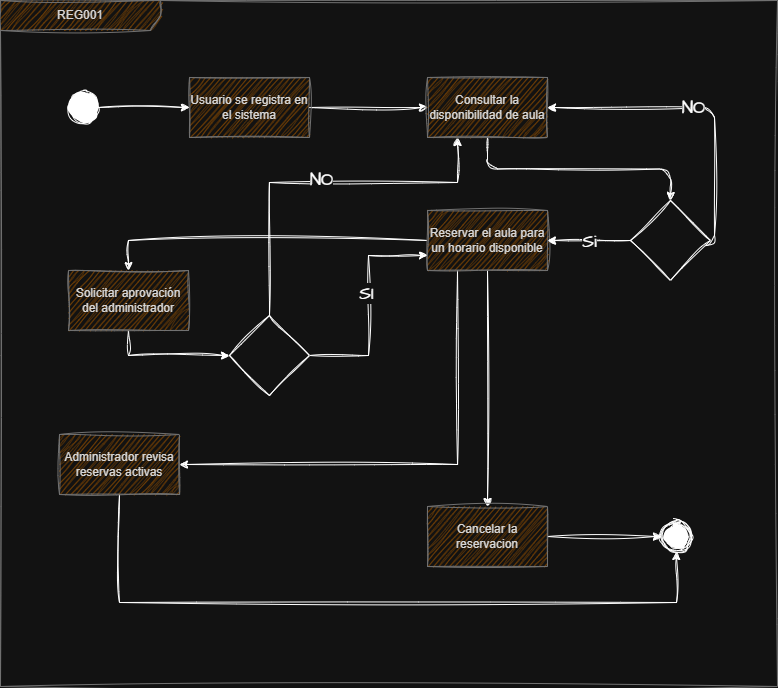

The diagram above was exported from draw.io. Its source (the exported page's mxGraphModel, read from the mxfile embedded in the PNG):
<mxGraphModel dx="1188" dy="619" grid="1" gridSize="7" guides="1" tooltips="1" connect="1" arrows="1" fold="1" page="1" pageScale="1" pageWidth="827" pageHeight="1169" background="#ffffff" math="0" shadow="0">
  <root>
    <mxCell id="0" />
    <mxCell id="1" parent="0" />
    <mxCell id="Bq1WBnTKz8M8LDtV-woT-2" value="REG001" style="shape=umlFrame;whiteSpace=wrap;html=1;pointerEvents=0;recursiveResize=0;container=1;collapsible=0;width=160;labelBackgroundColor=none;fillColor=#F5AB50;strokeColor=#909090;fontColor=#1A1A1A;rounded=0;sketch=1;curveFitting=1;jiggle=2;" vertex="1" parent="1">
      <mxGeometry x="25" y="42" width="777" height="686" as="geometry" />
    </mxCell>
    <mxCell id="Bq1WBnTKz8M8LDtV-woT-17" style="edgeStyle=orthogonalEdgeStyle;hachureGap=4;orthogonalLoop=1;jettySize=auto;html=1;exitX=1;exitY=0.5;exitDx=0;exitDy=0;entryX=0;entryY=0.5;entryDx=0;entryDy=0;fontFamily=Architects Daughter;fontSource=https%3A%2F%2Ffonts.googleapis.com%2Fcss%3Ffamily%3DArchitects%2BDaughter;sketch=1;curveFitting=1;jiggle=2;" edge="1" parent="Bq1WBnTKz8M8LDtV-woT-2" source="Bq1WBnTKz8M8LDtV-woT-5" target="Bq1WBnTKz8M8LDtV-woT-6">
      <mxGeometry relative="1" as="geometry" />
    </mxCell>
    <mxCell id="Bq1WBnTKz8M8LDtV-woT-5" value="Usuario se registra en el sistema" style="rounded=0;whiteSpace=wrap;html=1;labelBackgroundColor=none;fillColor=#F5AB50;strokeColor=#909090;fontColor=#1A1A1A;sketch=1;curveFitting=1;jiggle=2;" vertex="1" parent="Bq1WBnTKz8M8LDtV-woT-2">
      <mxGeometry x="189" y="77" width="120" height="60" as="geometry" />
    </mxCell>
    <mxCell id="N4_mwktB8PebMFNCGwk2-1" style="edgeStyle=orthogonalEdgeStyle;hachureGap=4;orthogonalLoop=1;jettySize=auto;html=1;exitX=0.5;exitY=1;exitDx=0;exitDy=0;entryX=0.5;entryY=0;entryDx=0;entryDy=0;fontFamily=Architects Daughter;fontSource=https%3A%2F%2Ffonts.googleapis.com%2Fcss%3Ffamily%3DArchitects%2BDaughter;sketch=1;curveFitting=1;jiggle=2;" edge="1" parent="Bq1WBnTKz8M8LDtV-woT-2" source="Bq1WBnTKz8M8LDtV-woT-6" target="Bq1WBnTKz8M8LDtV-woT-18">
      <mxGeometry relative="1" as="geometry" />
    </mxCell>
    <mxCell id="Bq1WBnTKz8M8LDtV-woT-6" value="Consultar la disponibilidad de aula" style="rounded=0;whiteSpace=wrap;html=1;labelBackgroundColor=none;fillColor=#F5AB50;strokeColor=#909090;fontColor=#1A1A1A;sketch=1;curveFitting=1;jiggle=2;" vertex="1" parent="Bq1WBnTKz8M8LDtV-woT-2">
      <mxGeometry x="427" y="77" width="120" height="60" as="geometry" />
    </mxCell>
    <mxCell id="N4_mwktB8PebMFNCGwk2-8" style="edgeStyle=orthogonalEdgeStyle;hachureGap=4;orthogonalLoop=1;jettySize=auto;html=1;entryX=0.5;entryY=0;entryDx=0;entryDy=0;fontFamily=Architects Daughter;fontSource=https%3A%2F%2Ffonts.googleapis.com%2Fcss%3Ffamily%3DArchitects%2BDaughter;sketch=1;curveFitting=1;jiggle=2;" edge="1" parent="Bq1WBnTKz8M8LDtV-woT-2" source="Bq1WBnTKz8M8LDtV-woT-7" target="Bq1WBnTKz8M8LDtV-woT-8">
      <mxGeometry relative="1" as="geometry" />
    </mxCell>
    <mxCell id="qg4XyMl-zPWtBS-YDmys-10" style="edgeStyle=orthogonalEdgeStyle;rounded=0;sketch=1;hachureGap=4;jiggle=2;curveFitting=1;orthogonalLoop=1;jettySize=auto;html=1;exitX=0;exitY=0.5;exitDx=0;exitDy=0;entryX=0.5;entryY=0;entryDx=0;entryDy=0;fontFamily=Architects Daughter;fontSource=https%3A%2F%2Ffonts.googleapis.com%2Fcss%3Ffamily%3DArchitects%2BDaughter;" edge="1" parent="Bq1WBnTKz8M8LDtV-woT-2" source="Bq1WBnTKz8M8LDtV-woT-7" target="qg4XyMl-zPWtBS-YDmys-2">
      <mxGeometry relative="1" as="geometry" />
    </mxCell>
    <mxCell id="qg4XyMl-zPWtBS-YDmys-16" style="edgeStyle=orthogonalEdgeStyle;rounded=0;sketch=1;hachureGap=4;jiggle=2;curveFitting=1;orthogonalLoop=1;jettySize=auto;html=1;exitX=0.25;exitY=1;exitDx=0;exitDy=0;fontFamily=Architects Daughter;fontSource=https%3A%2F%2Ffonts.googleapis.com%2Fcss%3Ffamily%3DArchitects%2BDaughter;" edge="1" parent="Bq1WBnTKz8M8LDtV-woT-2" source="Bq1WBnTKz8M8LDtV-woT-7" target="qg4XyMl-zPWtBS-YDmys-1">
      <mxGeometry relative="1" as="geometry">
        <Array as="points">
          <mxPoint x="457" y="464" />
        </Array>
      </mxGeometry>
    </mxCell>
    <mxCell id="Bq1WBnTKz8M8LDtV-woT-7" value="Reservar el aula para un horario disponible" style="rounded=0;whiteSpace=wrap;html=1;labelBackgroundColor=none;fillColor=#F5AB50;strokeColor=#909090;fontColor=#1A1A1A;sketch=1;curveFitting=1;jiggle=2;" vertex="1" parent="Bq1WBnTKz8M8LDtV-woT-2">
      <mxGeometry x="427" y="210" width="120" height="60" as="geometry" />
    </mxCell>
    <mxCell id="N4_mwktB8PebMFNCGwk2-11" style="edgeStyle=orthogonalEdgeStyle;hachureGap=4;orthogonalLoop=1;jettySize=auto;html=1;exitX=1;exitY=0.5;exitDx=0;exitDy=0;entryX=0;entryY=0.5;entryDx=0;entryDy=0;fontFamily=Architects Daughter;fontSource=https%3A%2F%2Ffonts.googleapis.com%2Fcss%3Ffamily%3DArchitects%2BDaughter;sketch=1;curveFitting=1;jiggle=2;" edge="1" parent="Bq1WBnTKz8M8LDtV-woT-2" source="Bq1WBnTKz8M8LDtV-woT-8" target="N4_mwktB8PebMFNCGwk2-10">
      <mxGeometry relative="1" as="geometry" />
    </mxCell>
    <mxCell id="Bq1WBnTKz8M8LDtV-woT-8" value="Cancelar la reservacion" style="rounded=0;whiteSpace=wrap;html=1;labelBackgroundColor=none;fillColor=#F5AB50;strokeColor=#909090;fontColor=#1A1A1A;sketch=1;curveFitting=1;jiggle=2;" vertex="1" parent="Bq1WBnTKz8M8LDtV-woT-2">
      <mxGeometry x="427" y="506" width="120" height="60" as="geometry" />
    </mxCell>
    <mxCell id="N4_mwktB8PebMFNCGwk2-2" style="edgeStyle=orthogonalEdgeStyle;hachureGap=4;orthogonalLoop=1;jettySize=auto;html=1;exitX=0;exitY=0.5;exitDx=0;exitDy=0;entryX=1;entryY=0.5;entryDx=0;entryDy=0;fontFamily=Architects Daughter;fontSource=https%3A%2F%2Ffonts.googleapis.com%2Fcss%3Ffamily%3DArchitects%2BDaughter;sketch=1;curveFitting=1;jiggle=2;" edge="1" parent="Bq1WBnTKz8M8LDtV-woT-2" source="Bq1WBnTKz8M8LDtV-woT-18" target="Bq1WBnTKz8M8LDtV-woT-7">
      <mxGeometry relative="1" as="geometry" />
    </mxCell>
    <mxCell id="N4_mwktB8PebMFNCGwk2-5" value="&lt;font style=&quot;font-size: 18px;&quot;&gt;Si&lt;/font&gt;" style="edgeLabel;html=1;align=center;verticalAlign=middle;resizable=0;points=[];hachureGap=4;fontFamily=Architects Daughter;fontSource=https%3A%2F%2Ffonts.googleapis.com%2Fcss%3Ffamily%3DArchitects%2BDaughter;sketch=1;curveFitting=1;jiggle=2;" vertex="1" connectable="0" parent="N4_mwktB8PebMFNCGwk2-2">
      <mxGeometry x="-0.0027" y="1" relative="1" as="geometry">
        <mxPoint as="offset" />
      </mxGeometry>
    </mxCell>
    <mxCell id="N4_mwktB8PebMFNCGwk2-3" style="edgeStyle=orthogonalEdgeStyle;hachureGap=4;orthogonalLoop=1;jettySize=auto;html=1;entryX=1;entryY=0.5;entryDx=0;entryDy=0;fontFamily=Architects Daughter;fontSource=https%3A%2F%2Ffonts.googleapis.com%2Fcss%3Ffamily%3DArchitects%2BDaughter;fontSize=18;sketch=1;curveFitting=1;jiggle=2;exitX=1;exitY=0.5;exitDx=0;exitDy=0;" edge="1" parent="Bq1WBnTKz8M8LDtV-woT-2" source="Bq1WBnTKz8M8LDtV-woT-18" target="Bq1WBnTKz8M8LDtV-woT-6">
      <mxGeometry relative="1" as="geometry">
        <Array as="points">
          <mxPoint x="674" y="245" />
          <mxPoint x="714" y="245" />
          <mxPoint x="714" y="107" />
        </Array>
      </mxGeometry>
    </mxCell>
    <mxCell id="N4_mwktB8PebMFNCGwk2-4" value="&lt;font style=&quot;font-size: 18px;&quot;&gt;NO&lt;/font&gt;" style="edgeLabel;html=1;align=center;verticalAlign=middle;resizable=0;points=[];hachureGap=4;fontFamily=Architects Daughter;fontSource=https%3A%2F%2Ffonts.googleapis.com%2Fcss%3Ffamily%3DArchitects%2BDaughter;sketch=1;curveFitting=1;jiggle=2;" vertex="1" connectable="0" parent="N4_mwktB8PebMFNCGwk2-3">
      <mxGeometry x="0.2464" relative="1" as="geometry">
        <mxPoint as="offset" />
      </mxGeometry>
    </mxCell>
    <mxCell id="Bq1WBnTKz8M8LDtV-woT-18" value="" style="rhombus;whiteSpace=wrap;html=1;hachureGap=4;fontFamily=Architects Daughter;fontSource=https%3A%2F%2Ffonts.googleapis.com%2Fcss%3Ffamily%3DArchitects%2BDaughter;sketch=1;curveFitting=1;jiggle=2;" vertex="1" parent="Bq1WBnTKz8M8LDtV-woT-2">
      <mxGeometry x="630" y="200" width="80" height="80" as="geometry" />
    </mxCell>
    <mxCell id="N4_mwktB8PebMFNCGwk2-7" style="edgeStyle=orthogonalEdgeStyle;hachureGap=4;orthogonalLoop=1;jettySize=auto;html=1;entryX=0;entryY=0.5;entryDx=0;entryDy=0;fontFamily=Architects Daughter;fontSource=https%3A%2F%2Ffonts.googleapis.com%2Fcss%3Ffamily%3DArchitects%2BDaughter;sketch=1;curveFitting=1;jiggle=2;" edge="1" parent="Bq1WBnTKz8M8LDtV-woT-2" source="N4_mwktB8PebMFNCGwk2-6" target="Bq1WBnTKz8M8LDtV-woT-5">
      <mxGeometry relative="1" as="geometry" />
    </mxCell>
    <mxCell id="N4_mwktB8PebMFNCGwk2-6" value="" style="ellipse;fillColor=strokeColor;html=1;hachureGap=4;fontFamily=Architects Daughter;fontSource=https%3A%2F%2Ffonts.googleapis.com%2Fcss%3Ffamily%3DArchitects%2BDaughter;sketch=1;curveFitting=1;jiggle=2;" vertex="1" parent="Bq1WBnTKz8M8LDtV-woT-2">
      <mxGeometry x="68" y="92" width="30" height="30" as="geometry" />
    </mxCell>
    <mxCell id="N4_mwktB8PebMFNCGwk2-10" value="" style="ellipse;html=1;shape=endState;fillColor=strokeColor;hachureGap=4;fontFamily=Architects Daughter;fontSource=https%3A%2F%2Ffonts.googleapis.com%2Fcss%3Ffamily%3DArchitects%2BDaughter;sketch=1;curveFitting=1;jiggle=2;" vertex="1" parent="Bq1WBnTKz8M8LDtV-woT-2">
      <mxGeometry x="661" y="521" width="30" height="30" as="geometry" />
    </mxCell>
    <mxCell id="qg4XyMl-zPWtBS-YDmys-15" style="edgeStyle=orthogonalEdgeStyle;rounded=0;sketch=1;hachureGap=4;jiggle=2;curveFitting=1;orthogonalLoop=1;jettySize=auto;html=1;exitX=0.5;exitY=1;exitDx=0;exitDy=0;entryX=0;entryY=0.5;entryDx=0;entryDy=0;fontFamily=Architects Daughter;fontSource=https%3A%2F%2Ffonts.googleapis.com%2Fcss%3Ffamily%3DArchitects%2BDaughter;" edge="1" parent="Bq1WBnTKz8M8LDtV-woT-2" source="qg4XyMl-zPWtBS-YDmys-2" target="qg4XyMl-zPWtBS-YDmys-3">
      <mxGeometry relative="1" as="geometry" />
    </mxCell>
    <mxCell id="qg4XyMl-zPWtBS-YDmys-2" value="Solicitar aprovación del administrador" style="rounded=0;whiteSpace=wrap;html=1;labelBackgroundColor=none;fillColor=#F5AB50;strokeColor=#909090;fontColor=#1A1A1A;sketch=1;curveFitting=1;jiggle=2;" vertex="1" parent="Bq1WBnTKz8M8LDtV-woT-2">
      <mxGeometry x="68" y="270" width="120" height="60" as="geometry" />
    </mxCell>
    <mxCell id="qg4XyMl-zPWtBS-YDmys-18" style="edgeStyle=orthogonalEdgeStyle;rounded=0;sketch=1;hachureGap=4;jiggle=2;curveFitting=1;orthogonalLoop=1;jettySize=auto;html=1;exitX=0.5;exitY=1;exitDx=0;exitDy=0;entryX=0.5;entryY=1;entryDx=0;entryDy=0;fontFamily=Architects Daughter;fontSource=https%3A%2F%2Ffonts.googleapis.com%2Fcss%3Ffamily%3DArchitects%2BDaughter;" edge="1" parent="Bq1WBnTKz8M8LDtV-woT-2" source="qg4XyMl-zPWtBS-YDmys-1" target="N4_mwktB8PebMFNCGwk2-10">
      <mxGeometry relative="1" as="geometry">
        <Array as="points">
          <mxPoint x="119" y="602" />
          <mxPoint x="676" y="602" />
        </Array>
      </mxGeometry>
    </mxCell>
    <mxCell id="qg4XyMl-zPWtBS-YDmys-1" value="Administrador revisa reservas activas" style="rounded=0;whiteSpace=wrap;html=1;labelBackgroundColor=none;fillColor=#F5AB50;strokeColor=#909090;fontColor=#1A1A1A;sketch=1;curveFitting=1;jiggle=2;" vertex="1" parent="Bq1WBnTKz8M8LDtV-woT-2">
      <mxGeometry x="59" y="434" width="120" height="60" as="geometry" />
    </mxCell>
    <mxCell id="qg4XyMl-zPWtBS-YDmys-11" style="edgeStyle=orthogonalEdgeStyle;rounded=0;sketch=1;hachureGap=4;jiggle=2;curveFitting=1;orthogonalLoop=1;jettySize=auto;html=1;exitX=0.5;exitY=0;exitDx=0;exitDy=0;entryX=0.25;entryY=1;entryDx=0;entryDy=0;fontFamily=Architects Daughter;fontSource=https%3A%2F%2Ffonts.googleapis.com%2Fcss%3Ffamily%3DArchitects%2BDaughter;" edge="1" parent="Bq1WBnTKz8M8LDtV-woT-2" source="qg4XyMl-zPWtBS-YDmys-3" target="Bq1WBnTKz8M8LDtV-woT-6">
      <mxGeometry relative="1" as="geometry">
        <Array as="points">
          <mxPoint x="269" y="182" />
          <mxPoint x="457" y="182" />
        </Array>
      </mxGeometry>
    </mxCell>
    <mxCell id="qg4XyMl-zPWtBS-YDmys-12" value="&lt;font style=&quot;font-size: 18px;&quot;&gt;NO&lt;/font&gt;" style="edgeLabel;html=1;align=center;verticalAlign=middle;resizable=0;points=[];sketch=1;hachureGap=4;jiggle=2;curveFitting=1;fontFamily=Architects Daughter;fontSource=https%3A%2F%2Ffonts.googleapis.com%2Fcss%3Ffamily%3DArchitects%2BDaughter;" vertex="1" connectable="0" parent="qg4XyMl-zPWtBS-YDmys-11">
      <mxGeometry x="0.0066" y="3" relative="1" as="geometry">
        <mxPoint as="offset" />
      </mxGeometry>
    </mxCell>
    <mxCell id="qg4XyMl-zPWtBS-YDmys-13" style="edgeStyle=orthogonalEdgeStyle;rounded=0;sketch=1;hachureGap=4;jiggle=2;curveFitting=1;orthogonalLoop=1;jettySize=auto;html=1;exitX=1;exitY=0.5;exitDx=0;exitDy=0;entryX=0;entryY=0.75;entryDx=0;entryDy=0;fontFamily=Architects Daughter;fontSource=https%3A%2F%2Ffonts.googleapis.com%2Fcss%3Ffamily%3DArchitects%2BDaughter;" edge="1" parent="Bq1WBnTKz8M8LDtV-woT-2" source="qg4XyMl-zPWtBS-YDmys-3" target="Bq1WBnTKz8M8LDtV-woT-7">
      <mxGeometry relative="1" as="geometry" />
    </mxCell>
    <mxCell id="qg4XyMl-zPWtBS-YDmys-14" value="&lt;font style=&quot;font-size: 18px;&quot;&gt;SI&lt;/font&gt;" style="edgeLabel;html=1;align=center;verticalAlign=middle;resizable=0;points=[];sketch=1;hachureGap=4;jiggle=2;curveFitting=1;fontFamily=Architects Daughter;fontSource=https%3A%2F%2Ffonts.googleapis.com%2Fcss%3Ffamily%3DArchitects%2BDaughter;" vertex="1" connectable="0" parent="qg4XyMl-zPWtBS-YDmys-13">
      <mxGeometry x="0.1169" y="2" relative="1" as="geometry">
        <mxPoint as="offset" />
      </mxGeometry>
    </mxCell>
    <mxCell id="qg4XyMl-zPWtBS-YDmys-3" value="" style="rhombus;whiteSpace=wrap;html=1;hachureGap=4;fontFamily=Architects Daughter;fontSource=https%3A%2F%2Ffonts.googleapis.com%2Fcss%3Ffamily%3DArchitects%2BDaughter;sketch=1;curveFitting=1;jiggle=2;" vertex="1" parent="Bq1WBnTKz8M8LDtV-woT-2">
      <mxGeometry x="229" y="315" width="80" height="80" as="geometry" />
    </mxCell>
  </root>
</mxGraphModel>